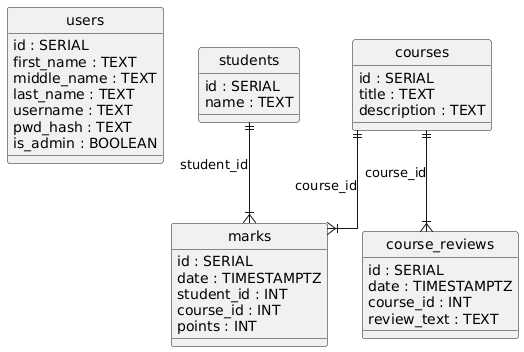

The diagram above was rendered by PlantUML. Its source (embedded in the PNG):
@startuml
hide circle
skinparam linetype ortho

entity "users" as users {
  id : SERIAL
  first_name : TEXT
  middle_name : TEXT
  last_name : TEXT
  username : TEXT
  pwd_hash : TEXT
  is_admin : BOOLEAN
}

entity "students" as students {
  id : SERIAL
  name : TEXT
}

entity "courses" as courses {
  id : SERIAL
  title : TEXT
  description : TEXT
}

entity "marks" as marks {
  id : SERIAL
  date : TIMESTAMPTZ
  student_id : INT
  course_id : INT
  points : INT
}

entity "course_reviews" as course_reviews {
  id : SERIAL
  date : TIMESTAMPTZ
  course_id : INT
  review_text : TEXT
}

students ||--|{ marks : "student_id"
courses ||--|{ marks : "course_id"
courses ||--|{ course_reviews : "course_id"
@enduml